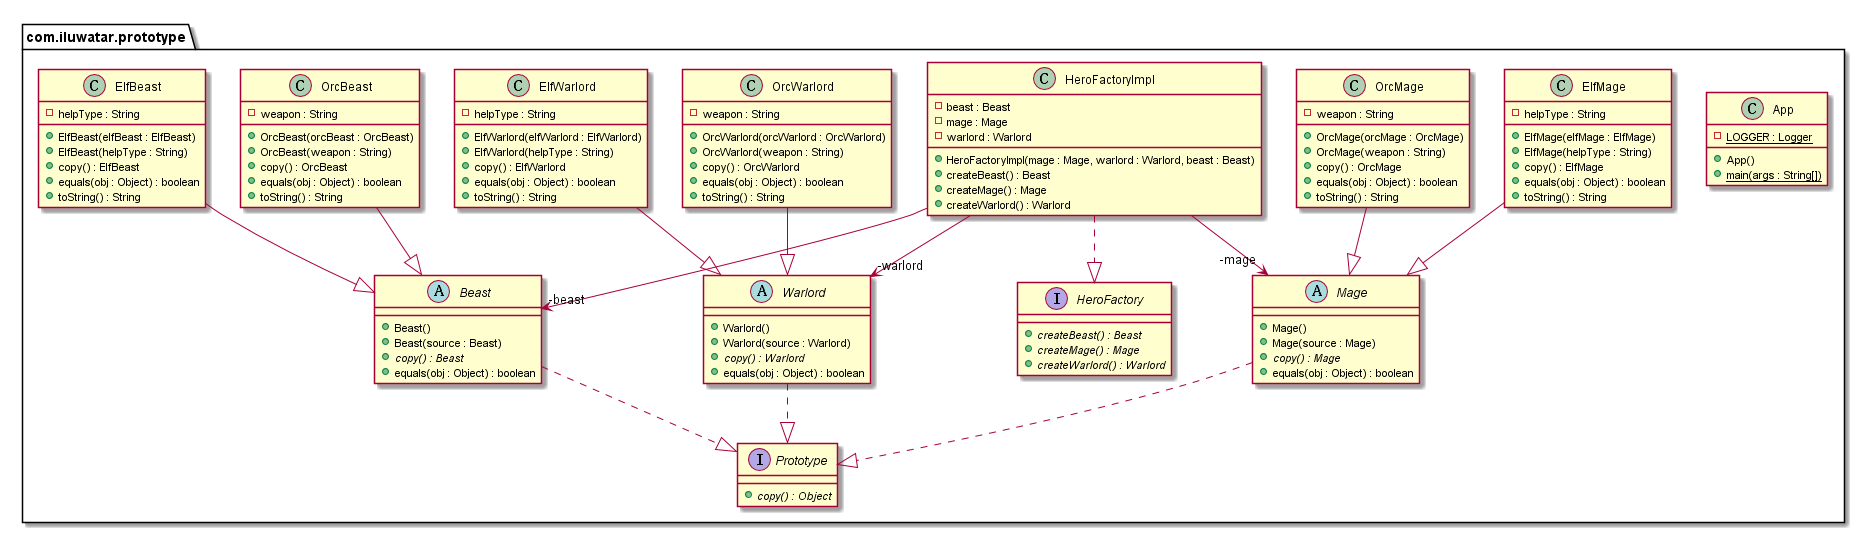

The diagram above was rendered by PlantUML. Its source (embedded in the PNG):
@startuml
package com.iluwatar.prototype {
  class App {
    - LOGGER : Logger {static}
    + App()
    + main(args : String[]) {static}
  }
  abstract class Beast {
    + Beast()
    + Beast(source : Beast)
    + copy() : Beast {abstract}
    + equals(obj : Object) : boolean
  }
  class ElfBeast {
    - helpType : String
    + ElfBeast(elfBeast : ElfBeast)
    + ElfBeast(helpType : String)
    + copy() : ElfBeast
    + equals(obj : Object) : boolean
    + toString() : String
  }
  class ElfMage {
    - helpType : String
    + ElfMage(elfMage : ElfMage)
    + ElfMage(helpType : String)
    + copy() : ElfMage
    + equals(obj : Object) : boolean
    + toString() : String
  }
  class ElfWarlord {
    - helpType : String
    + ElfWarlord(elfWarlord : ElfWarlord)
    + ElfWarlord(helpType : String)
    + copy() : ElfWarlord
    + equals(obj : Object) : boolean
    + toString() : String
  }
  interface HeroFactory {
    + createBeast() : Beast {abstract}
    + createMage() : Mage {abstract}
    + createWarlord() : Warlord {abstract}
  }
  class HeroFactoryImpl {
    - beast : Beast
    - mage : Mage
    - warlord : Warlord
    + HeroFactoryImpl(mage : Mage, warlord : Warlord, beast : Beast)
    + createBeast() : Beast
    + createMage() : Mage
    + createWarlord() : Warlord
  }
  abstract class Mage {
    + Mage()
    + Mage(source : Mage)
    + copy() : Mage {abstract}
    + equals(obj : Object) : boolean
  }
  class OrcBeast {
    - weapon : String
    + OrcBeast(orcBeast : OrcBeast)
    + OrcBeast(weapon : String)
    + copy() : OrcBeast
    + equals(obj : Object) : boolean
    + toString() : String
  }
  class OrcMage {
    - weapon : String
    + OrcMage(orcMage : OrcMage)
    + OrcMage(weapon : String)
    + copy() : OrcMage
    + equals(obj : Object) : boolean
    + toString() : String
  }
  class OrcWarlord {
    - weapon : String
    + OrcWarlord(orcWarlord : OrcWarlord)
    + OrcWarlord(weapon : String)
    + copy() : OrcWarlord
    + equals(obj : Object) : boolean
    + toString() : String
  }
  interface Prototype {
    + copy() : Object {abstract}
  }
  abstract class Warlord {
    + Warlord()
    + Warlord(source : Warlord)
    + copy() : Warlord {abstract}
    + equals(obj : Object) : boolean
  }
}
HeroFactoryImpl -->  "-beast" Beast
HeroFactoryImpl -->  "-warlord" Warlord
HeroFactoryImpl -->  "-mage" Mage
Beast ..|> Prototype 
ElfBeast --|> Beast 
ElfMage --|> Mage 
ElfWarlord --|> Warlord 
HeroFactoryImpl ..|> HeroFactory 
Mage ..|> Prototype 
OrcBeast --|> Beast 
OrcMage --|> Mage 
OrcWarlord --|> Warlord 
Warlord ..|> Prototype 
@enduml